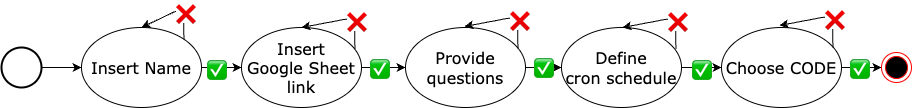

The diagram above was exported from draw.io. Its source (the exported page's mxGraphModel, read from the mxfile embedded in the PNG):
<mxGraphModel dx="704" dy="611" grid="1" gridSize="10" guides="1" tooltips="1" connect="1" arrows="1" fold="1" page="1" pageScale="1" pageWidth="827" pageHeight="1169" math="0" shadow="0">
  <root>
    <mxCell id="0" />
    <mxCell id="1" parent="0" />
    <mxCell id="7" style="edgeStyle=none;html=1;" edge="1" parent="1" source="2" target="3">
      <mxGeometry relative="1" as="geometry" />
    </mxCell>
    <mxCell id="17" value="✅" style="edgeLabel;html=1;align=center;verticalAlign=middle;resizable=0;points=[];fontSize=16;fontFamily=Verdana;" vertex="1" connectable="0" parent="7">
      <mxGeometry x="-0.3" y="-1" relative="1" as="geometry">
        <mxPoint as="offset" />
      </mxGeometry>
    </mxCell>
    <mxCell id="2" value="Insert Name" style="ellipse;whiteSpace=wrap;html=1;fontFamily=Verdana;fontSize=16;" vertex="1" parent="1">
      <mxGeometry x="90" y="120" width="120" height="80" as="geometry" />
    </mxCell>
    <mxCell id="8" style="edgeStyle=none;html=1;" edge="1" parent="1" source="3" target="4">
      <mxGeometry relative="1" as="geometry" />
    </mxCell>
    <mxCell id="18" value="✅" style="edgeLabel;html=1;align=center;verticalAlign=middle;resizable=0;points=[];fontSize=16;fontFamily=Verdana;" vertex="1" connectable="0" parent="8">
      <mxGeometry x="-0.2273" relative="1" as="geometry">
        <mxPoint as="offset" />
      </mxGeometry>
    </mxCell>
    <mxCell id="3" value="Insert&lt;br style=&quot;font-size: 16px;&quot;&gt;Google Sheet link" style="ellipse;whiteSpace=wrap;html=1;fontFamily=Verdana;fontSize=16;" vertex="1" parent="1">
      <mxGeometry x="250" y="120" width="120" height="80" as="geometry" />
    </mxCell>
    <mxCell id="9" value="&lt;span style=&quot;font-family: Verdana; font-size: 16px;&quot;&gt;✅&lt;/span&gt;" style="edgeStyle=none;html=1;" edge="1" parent="1" source="4" target="5">
      <mxGeometry relative="1" as="geometry" />
    </mxCell>
    <mxCell id="4" value="Provide questions" style="ellipse;whiteSpace=wrap;html=1;fontFamily=Verdana;fontSize=16;" vertex="1" parent="1">
      <mxGeometry x="414" y="120" width="120" height="80" as="geometry" />
    </mxCell>
    <mxCell id="10" style="edgeStyle=none;html=1;exitX=1;exitY=0.5;exitDx=0;exitDy=0;" edge="1" parent="1" source="5" target="6">
      <mxGeometry relative="1" as="geometry" />
    </mxCell>
    <mxCell id="19" value="✅" style="edgeLabel;html=1;align=center;verticalAlign=middle;resizable=0;points=[];fontSize=16;fontFamily=Verdana;" vertex="1" connectable="0" parent="10">
      <mxGeometry x="-0.05" y="-1" relative="1" as="geometry">
        <mxPoint as="offset" />
      </mxGeometry>
    </mxCell>
    <mxCell id="5" value="Define&lt;br style=&quot;font-size: 16px;&quot;&gt;cron schedule" style="ellipse;whiteSpace=wrap;html=1;fontFamily=Verdana;fontSize=16;" vertex="1" parent="1">
      <mxGeometry x="570" y="120" width="120" height="80" as="geometry" />
    </mxCell>
    <mxCell id="14" style="edgeStyle=none;html=1;exitX=1;exitY=0.5;exitDx=0;exitDy=0;fontFamily=Verdana;fontSize=16;" edge="1" parent="1" source="6" target="13">
      <mxGeometry relative="1" as="geometry" />
    </mxCell>
    <mxCell id="20" value="✅" style="edgeLabel;html=1;align=center;verticalAlign=middle;resizable=0;points=[];fontSize=16;fontFamily=Verdana;" vertex="1" connectable="0" parent="14">
      <mxGeometry x="-0.15" relative="1" as="geometry">
        <mxPoint as="offset" />
      </mxGeometry>
    </mxCell>
    <mxCell id="6" value="Choose CODE" style="ellipse;whiteSpace=wrap;html=1;fontFamily=Verdana;fontSize=16;" vertex="1" parent="1">
      <mxGeometry x="730" y="120" width="120" height="80" as="geometry" />
    </mxCell>
    <mxCell id="12" style="edgeStyle=none;html=1;exitX=1;exitY=0.5;exitDx=0;exitDy=0;exitPerimeter=0;fontFamily=Verdana;fontSize=16;" edge="1" parent="1" source="11" target="2">
      <mxGeometry relative="1" as="geometry" />
    </mxCell>
    <mxCell id="11" value="" style="strokeWidth=2;html=1;shape=mxgraph.flowchart.start_2;whiteSpace=wrap;fontFamily=Verdana;fontSize=16;" vertex="1" parent="1">
      <mxGeometry x="10" y="140" width="40" height="40" as="geometry" />
    </mxCell>
    <mxCell id="13" value="" style="ellipse;html=1;shape=endState;fillColor=#000000;strokeColor=#ff0000;fontFamily=Verdana;fontSize=16;" vertex="1" parent="1">
      <mxGeometry x="890" y="145" width="30" height="30" as="geometry" />
    </mxCell>
    <mxCell id="15" style="edgeStyle=none;html=1;exitX=1;exitY=0;exitDx=0;exitDy=0;entryX=0.5;entryY=0;entryDx=0;entryDy=0;fontFamily=Verdana;fontSize=16;" edge="1" parent="1" source="2" target="2">
      <mxGeometry relative="1" as="geometry">
        <Array as="points">
          <mxPoint x="192" y="100" />
        </Array>
      </mxGeometry>
    </mxCell>
    <mxCell id="16" value="❌" style="edgeLabel;html=1;align=center;verticalAlign=middle;resizable=0;points=[];fontSize=16;fontFamily=Verdana;" vertex="1" connectable="0" parent="15">
      <mxGeometry x="-0.3429" y="-1" relative="1" as="geometry">
        <mxPoint as="offset" />
      </mxGeometry>
    </mxCell>
    <mxCell id="22" style="edgeStyle=none;html=1;exitX=1;exitY=0;exitDx=0;exitDy=0;entryX=0.5;entryY=0;entryDx=0;entryDy=0;fontFamily=Verdana;fontSize=16;" edge="1" parent="1" target="3">
      <mxGeometry relative="1" as="geometry">
        <mxPoint x="363.42640687119285" y="141.7157287525381" as="sourcePoint" />
        <mxPoint x="321" y="130" as="targetPoint" />
        <Array as="points">
          <mxPoint x="363" y="110" />
        </Array>
      </mxGeometry>
    </mxCell>
    <mxCell id="23" value="❌" style="edgeLabel;html=1;align=center;verticalAlign=middle;resizable=0;points=[];fontSize=16;fontFamily=Verdana;" vertex="1" connectable="0" parent="22">
      <mxGeometry x="-0.3429" y="-1" relative="1" as="geometry">
        <mxPoint as="offset" />
      </mxGeometry>
    </mxCell>
    <mxCell id="24" style="edgeStyle=none;html=1;exitX=1;exitY=0;exitDx=0;exitDy=0;entryX=0.5;entryY=0;entryDx=0;entryDy=0;fontFamily=Verdana;fontSize=16;" edge="1" parent="1">
      <mxGeometry relative="1" as="geometry">
        <mxPoint x="526.4264068711927" y="140.7157287525381" as="sourcePoint" />
        <mxPoint x="473" y="119" as="targetPoint" />
        <Array as="points">
          <mxPoint x="526" y="109" />
        </Array>
      </mxGeometry>
    </mxCell>
    <mxCell id="25" value="❌" style="edgeLabel;html=1;align=center;verticalAlign=middle;resizable=0;points=[];fontSize=16;fontFamily=Verdana;" vertex="1" connectable="0" parent="24">
      <mxGeometry x="-0.3429" y="-1" relative="1" as="geometry">
        <mxPoint as="offset" />
      </mxGeometry>
    </mxCell>
    <mxCell id="26" style="edgeStyle=none;html=1;exitX=1;exitY=0;exitDx=0;exitDy=0;entryX=0.5;entryY=0;entryDx=0;entryDy=0;fontFamily=Verdana;fontSize=16;" edge="1" parent="1">
      <mxGeometry relative="1" as="geometry">
        <mxPoint x="684.4264068711927" y="141.7157287525381" as="sourcePoint" />
        <mxPoint x="631" y="120" as="targetPoint" />
        <Array as="points">
          <mxPoint x="684" y="110" />
        </Array>
      </mxGeometry>
    </mxCell>
    <mxCell id="27" value="❌" style="edgeLabel;html=1;align=center;verticalAlign=middle;resizable=0;points=[];fontSize=16;fontFamily=Verdana;" vertex="1" connectable="0" parent="26">
      <mxGeometry x="-0.3429" y="-1" relative="1" as="geometry">
        <mxPoint as="offset" />
      </mxGeometry>
    </mxCell>
    <mxCell id="28" style="edgeStyle=none;html=1;exitX=1;exitY=0;exitDx=0;exitDy=0;entryX=0.5;entryY=0;entryDx=0;entryDy=0;fontFamily=Verdana;fontSize=16;" edge="1" parent="1">
      <mxGeometry relative="1" as="geometry">
        <mxPoint x="841.4264068711927" y="139.7157287525381" as="sourcePoint" />
        <mxPoint x="788" y="118" as="targetPoint" />
        <Array as="points">
          <mxPoint x="841" y="108" />
        </Array>
      </mxGeometry>
    </mxCell>
    <mxCell id="29" value="❌" style="edgeLabel;html=1;align=center;verticalAlign=middle;resizable=0;points=[];fontSize=16;fontFamily=Verdana;" vertex="1" connectable="0" parent="28">
      <mxGeometry x="-0.3429" y="-1" relative="1" as="geometry">
        <mxPoint as="offset" />
      </mxGeometry>
    </mxCell>
  </root>
</mxGraphModel>